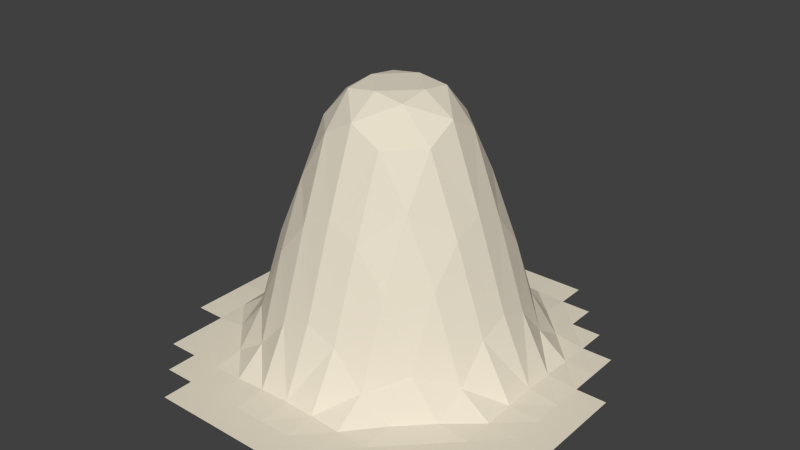 # Source: Hill12.blend  (saved by Blender 2.76.0; exported with 4.5.12 LTS)
import bpy
from mathutils import Matrix  # noqa: F401  (used for matrix-valued properties, if any)

bpy.ops.wm.read_factory_settings(use_empty=True)
scene = bpy.context.scene
scene.name = 'Scene'

# ---- collections
col_collection_1 = bpy.data.collections.new('Collection 1'); scene.collection.children.link(col_collection_1)

# ---- materials (node trees are filled in below, after node groups)
mat_material_001 = bpy.data.materials.new('Material.001')
mat_material_001.alpha_threshold = 0.0
mat_material_001.roughness = 0.5

# ---- material node trees
mat_material_001.use_nodes = True; mat_material_001.node_tree.nodes.clear()
_N = mat_material_001.node_tree.nodes; _L = mat_material_001.node_tree.links
n0 = _N.new('ShaderNodeOutputMaterial'); n0.name = 'Material Output'; n0.location = (300, 300)
n1 = _N.new('ShaderNodeBsdfDiffuse'); n1.name = 'Diffuse BSDF'; n1.location = (10, 300)
n1.inputs[0].default_value = (0.8, 0.7299, 0.5953, 1.0)
_L.new(n1.outputs[0], n0.inputs[0])
n0.is_active_output = True

# ---- world
world_world = bpy.data.worlds.new('World'); scene.world = world_world
world_world.color = (0.05088, 0.05088, 0.05088)
world_world.use_sun_shadow = False
world_world.sun_shadow_jitter_overblur = 0.0
world_world.cycles.sampling_method = 'MANUAL'
world_world.cycles.sample_map_resolution = 256

# ---- meshes
me_plane = bpy.data.meshes.new('Plane')
me_plane.from_pydata([(-0.5385, -1.0, 0.0002113), (-0.3846, -1.0, 0.0002113), (-0.2308, -1.0, 0.0002113), (-0.07692, -1.0, 0.0002113), (0.07692, -1.0, 0.0002113), (0.2308, -1.0, 0.0002113), (0.3846, -1.0, 0.0002113), (0.3846, 1.0, 0.0002113), (0.2308, 1.0, 0.0002113), (0.07692, 1.0, 0.0002113), (-0.07692, 1.0, 0.0002113), (-0.2308, 1.0, 0.0002113), (-0.3846, 1.0, 0.0002113), (-0.5385, 1.0, 0.0002113), (-0.6923, 1.0, 0.0002113), (-1.0, 0.5385, 0.0002113), (-1.0, 0.3846, 0.0002113), (-1.0, 0.2308, 0.0002113), (-1.0, 0.07692, 0.0002113), (-1.0, -0.07692, 0.0002113), (-1.0, -0.2308, 0.0002113), (-1.0, -0.3846, 0.0002113), (1.0, -0.5385, 0.0002113), (1.0, -0.3846, 0.0002113), (1.0, -0.2308, 0.0002113), (1.0, -0.07692, 0.0002113), (1.0, 0.07692, 0.0002113), (1.0, 0.2308, 0.0002113), (-0.8462, -0.6923, 0.0002113), (-0.8462, -0.5385, 0.0002113), (-0.8462, -0.3846, 0.0002113), (-0.8462, -0.2308, 0.004409), (-0.8462, -0.07692, 0.01319), (-0.8462, 0.07692, 0.01839), (-0.8462, 0.2308, 0.01319), (-0.8462, 0.3846, 0.004409), (-0.8462, 0.5385, 0.0002113), (-0.8462, 0.6923, 0.0002113), (-0.8462, 0.8462, 0.0002113), (-0.6923, -0.8462, 0.0002113), (-0.6923, -0.6923, 0.0002113), (-0.6923, -0.5385, 0.0002113), (-0.6923, -0.3846, 0.01806), (-0.6923, -0.2308, 0.117), (-0.6923, -0.07692, 0.2877), (-0.6923, 0.07692, 0.3473), (-0.6923, 0.2308, 0.2877), (-0.6923, 0.3846, 0.117), (-0.6923, 0.5385, 0.01806), (-0.6923, 0.6923, 0.0002113), (-0.6923, 0.8462, 0.0002113), (-0.5385, -0.8462, 0.0002113), (-0.5385, -0.6923, 0.0002113), (-0.5385, -0.5385, 0.01806), (-0.5385, -0.3846, 0.1941), (-0.5385, -0.2308, 0.5378), (-0.5385, -0.07692, 0.7223), (-0.5385, 0.07692, 0.7915), (-0.5385, 0.2308, 0.7223), (-0.5385, 0.3846, 0.5378), (-0.5385, 0.5385, 0.1941), (-0.5385, 0.6923, 0.01806), (-0.5385, 0.8462, 0.0002113), (-0.3846, -0.8462, 0.0002113), (-0.3846, -0.6923, 0.004409), (-0.3846, -0.5385, 0.117), (-0.3846, -0.3846, 0.5378), (-0.3846, -0.2308, 0.865), (-0.3846, -0.07692, 1.114), (-0.3846, 0.07692, 1.198), (-0.3846, 0.2308, 1.114), (-0.3846, 0.3846, 0.865), (-0.3846, 0.5385, 0.5378), (-0.3846, 0.6923, 0.117), (-0.3846, 0.8462, 0.004409), (-0.2308, -0.8462, 0.0002113), (-0.2308, -0.6923, 0.01319), (-0.2308, -0.5385, 0.2877), (-0.2308, -0.3846, 0.7223), (-0.2308, -0.2308, 1.114), (-0.2308, -0.07692, 1.276), (-0.2308, 0.07692, 1.298), (-0.2308, 0.2308, 1.276), (-0.2308, 0.3846, 1.114), (-0.2308, 0.5385, 0.7223), (-0.2308, 0.6923, 0.2877), (-0.2308, 0.8462, 0.01319), (-0.07692, -0.8462, 0.0002113), (-0.07692, -0.6923, 0.01839), (-0.07692, -0.5385, 0.3473), (-0.07692, -0.3846, 0.7915), (-0.07692, -0.2308, 1.198), (-0.07692, -0.07692, 1.298), (-0.07692, 0.2308, 1.298), (-0.07692, 0.3846, 1.198), (-0.07692, 0.5385, 0.7915), (-0.07692, 0.6923, 0.3473), (-0.07692, 0.8462, 0.01839), (0.07692, -0.8462, 0.0002113), (0.07692, -0.6923, 0.01319), (0.07692, -0.5385, 0.2877), (0.07692, -0.3846, 0.7223), (0.07692, -0.2308, 1.114), (0.07692, -0.07692, 1.276), (0.07692, 0.07692, 1.298), (0.07692, 0.2308, 1.276), (0.07692, 0.3846, 1.114), (0.07692, 0.5385, 0.7223), (0.07692, 0.6923, 0.2877), (0.07692, 0.8462, 0.01319), (0.2308, -0.8462, 0.0002113), (0.2308, -0.6923, 0.004409), (0.2308, -0.5385, 0.117), (0.2308, -0.3846, 0.5378), (0.2308, -0.2308, 0.865), (0.2308, -0.07692, 1.114), (0.2308, 0.07692, 1.198), (0.2308, 0.2308, 1.114), (0.2308, 0.3846, 0.865), (0.2308, 0.5385, 0.5378), (0.2308, 0.6923, 0.117), (0.2308, 0.8462, 0.004409), (0.3846, -0.8462, 0.0002113), (0.3846, -0.6923, 0.0002113), (0.3846, -0.5385, 0.01806), (0.3846, -0.3846, 0.1941), (0.3846, -0.2308, 0.5378), (0.3846, -0.07692, 0.7223), (0.3846, 0.07692, 0.7915), (0.3846, 0.2308, 0.7223), (0.3846, 0.3846, 0.5378), (0.3846, 0.5385, 0.1941), (0.3846, 0.6923, 0.01806), (0.3846, 0.8462, 0.0002113), (0.5385, -0.8462, 0.0002113), (0.5385, -0.6923, 0.0002113), (0.5385, -0.5385, 0.0002113), (0.5385, -0.3846, 0.01806), (0.5385, -0.2308, 0.117), (0.5385, -0.07692, 0.2877), (0.5385, 0.07692, 0.3473), (0.5385, 0.2308, 0.2877), (0.5385, 0.3846, 0.117), (0.5385, 0.5385, 0.01806), (0.5385, 0.6923, 0.0002113), (0.5385, 0.8462, 0.0002113), (0.6923, -0.8462, 0.0002113), (0.6923, -0.6923, 0.0002113), (0.6923, -0.5385, 0.0002113), (0.6923, -0.3846, 0.0002113), (0.6923, -0.2308, 0.004409), (0.6923, -0.07692, 0.01319), (0.6923, 0.07692, 0.01839), (0.6923, 0.2308, 0.01319), (0.6923, 0.3846, 0.004409), (0.6923, 0.5385, 0.0002113), (0.6923, 0.6923, 0.0002113), (0.8462, -0.6923, 0.0002113), (0.8462, -0.5385, 0.0002113), (0.8462, -0.3846, 0.0002113), (0.8462, -0.2308, 0.0002113), (0.8462, -0.07692, 0.0002113), (0.8462, 0.07692, 0.0002113), (0.8462, 0.2308, 0.0002113), (0.8462, 0.3846, 0.0002113), (0.8462, 0.5385, 0.0002113), (-0.07692, 0.07692, 1.298)], [], [(50, 62, 13, 14), (62, 74, 12, 13), (74, 86, 11, 12), (86, 97, 10, 11), (97, 109, 9, 10), (109, 121, 8, 9), (121, 133, 7, 8), (147, 157, 158, 148), (148, 158, 159, 149), (149, 159, 160, 150), (150, 160, 161, 151), (151, 161, 162, 152), (152, 162, 163, 153), (153, 163, 164, 154), (154, 164, 165, 155), (134, 146, 147, 135), (135, 147, 148, 136), (136, 148, 149, 137), (137, 149, 150, 138), (138, 150, 151, 139), (139, 151, 152, 140), (140, 152, 153, 141), (141, 153, 154, 142), (142, 154, 155, 143), (143, 155, 156, 144), (122, 134, 135, 123), (123, 135, 136, 124), (124, 136, 137, 125), (125, 137, 138, 126), (126, 138, 139, 127), (127, 139, 140, 128), (128, 140, 141, 129), (129, 141, 142, 130), (130, 142, 143, 131), (131, 143, 144, 132), (132, 144, 145, 133), (5, 6, 122, 110), (110, 122, 123, 111), (111, 123, 124, 112), (112, 124, 125, 113), (113, 125, 126, 114), (114, 126, 127, 115), (115, 127, 128, 116), (116, 128, 129, 117), (117, 129, 130, 118), (118, 130, 131, 119), (119, 131, 132, 120), (120, 132, 133, 121), (4, 5, 110, 98), (98, 110, 111, 99), (99, 111, 112, 100), (100, 112, 113, 101), (101, 113, 114, 102), (102, 114, 115, 103), (103, 115, 116, 104), (104, 116, 117, 105), (105, 117, 118, 106), (106, 118, 119, 107), (107, 119, 120, 108), (108, 120, 121, 109), (3, 4, 98, 87), (87, 98, 99, 88), (88, 99, 100, 89), (89, 100, 101, 90), (90, 101, 102, 91), (91, 102, 103, 92), (93, 105, 106, 94), (94, 106, 107, 95), (95, 107, 108, 96), (96, 108, 109, 97), (2, 3, 87, 75), (75, 87, 88, 76), (76, 88, 89, 77), (77, 89, 90, 78), (78, 90, 91, 79), (79, 91, 92, 80), (82, 93, 94, 83), (83, 94, 95, 84), (84, 95, 96, 85), (85, 96, 97, 86), (1, 2, 75, 63), (63, 75, 76, 64), (64, 76, 77, 65), (65, 77, 78, 66), (66, 78, 79, 67), (67, 79, 80, 68), (68, 80, 81, 69), (69, 81, 82, 70), (70, 82, 83, 71), (71, 83, 84, 72), (72, 84, 85, 73), (73, 85, 86, 74), (0, 1, 63, 51), (51, 63, 64, 52), (52, 64, 65, 53), (53, 65, 66, 54), (54, 66, 67, 55), (55, 67, 68, 56), (56, 68, 69, 57), (57, 69, 70, 58), (58, 70, 71, 59), (59, 71, 72, 60), (60, 72, 73, 61), (61, 73, 74, 62), (39, 51, 52, 40), (40, 52, 53, 41), (41, 53, 54, 42), (42, 54, 55, 43), (43, 55, 56, 44), (44, 56, 57, 45), (45, 57, 58, 46), (46, 58, 59, 47), (47, 59, 60, 48), (48, 60, 61, 49), (49, 61, 62, 50), (28, 40, 41, 29), (29, 41, 42, 30), (30, 42, 43, 31), (31, 43, 44, 32), (32, 44, 45, 33), (33, 45, 46, 34), (34, 46, 47, 35), (35, 47, 48, 36), (36, 48, 49, 37), (37, 49, 50, 38), (21, 30, 31, 20), (20, 31, 32, 19), (19, 32, 33, 18), (18, 33, 34, 17), (17, 34, 35, 16), (16, 35, 36, 15), (158, 22, 23, 159), (159, 23, 24, 160), (160, 24, 25, 161), (161, 25, 26, 162), (162, 26, 27, 163), (81, 80, 92, 166), (104, 166, 92, 103), (104, 105, 93, 166), (81, 166, 93, 82)])
me_plane.materials.append(mat_material_001)
me_plane.use_remesh_preserve_volume = False
me_plane.use_remesh_preserve_attributes = False
me_plane.use_mirror_vertex_groups = False
me_plane.update()

# ---- objects
ob_hill_12 = bpy.data.objects.new('Hill 12', me_plane)

# ---- transforms, parenting, visibility, modifiers, constraints
ob_hill_12.location = (0.0, 0.0, 0.0)
ob_hill_12.scale = (6.834, 6.834, 6.834)
ob_hill_12.lineart.crease_threshold = 0.0
_m = ob_hill_12.modifiers.new('Triangulate', 'TRIANGULATE')

# ---- collection membership
col_collection_1.objects.link(ob_hill_12)

# ---- scene / render settings (as saved in the file)
scene.frame_start = 1; scene.frame_end = 250; scene.frame_set(1)
scene.render.engine = 'CYCLES'
scene.render.resolution_percentage = 50
scene.render.dither_intensity = 0.0
scene.cycles.use_denoising = False
scene.cycles.samples = 10
scene.cycles.sampling_pattern = 'TABULATED_SOBOL'
scene.cycles.light_sampling_threshold = 0.0
scene.cycles.use_adaptive_sampling = False
scene.cycles.use_light_tree = False
scene.cycles.blur_glossy = 0.0
scene.cycles.pixel_filter_type = 'GAUSSIAN'
scene.cycles.sample_clamp_indirect = 0.0
scene.view_settings.view_transform = 'Standard'
bpy.context.view_layer.update()

# ---- added for rendering (the .blend has no active camera and no usable light): camera, sun
cam_auto = bpy.data.cameras.new('AutoCamera')
cam_auto.lens = 50.0
cam_auto.sensor_width = 36.0
cam_auto.clip_end = 1000.0
ob_auto_camera = bpy.data.objects.new('AutoCamera', cam_auto)
scene.collection.objects.link(ob_auto_camera)
ob_auto_camera.location = (19.6785, -23.6142, 20.18)
ob_auto_camera.rotation_euler = (1.09748, -7.21219e-08, 0.694738)
scene.camera = ob_auto_camera
light_auto_sun = bpy.data.lights.new('AutoSun', 'SUN')
light_auto_sun.energy = 3.0
light_auto_sun.angle = 0.0523599
ob_auto_sun = bpy.data.objects.new('AutoSun', light_auto_sun)
scene.collection.objects.link(ob_auto_sun)
ob_auto_sun.rotation_euler = (0.872665, 0.174533, 0.523599)
bpy.context.view_layer.update()
